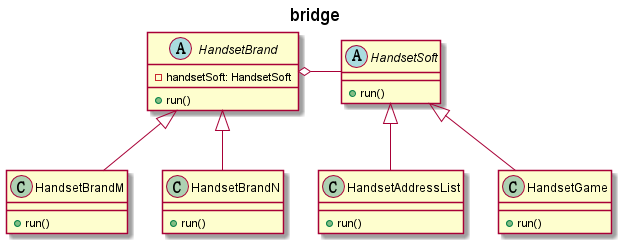

The diagram above was rendered by PlantUML. Its source (embedded in the PNG):
@startuml

title bridge

abstract class HandsetBrand{
    -handsetSoft: HandsetSoft
    +run()
}
abstract class HandsetSoft{
    +run()
}

class HandsetBrandM{
    +run()
}
class HandsetBrandN{
    +run()
}
class HandsetAddressList{
    +run()
}
class HandsetGame{
    +run()
}

HandsetBrand <|-- HandsetBrandM
HandsetBrand <|-- HandsetBrandN

HandsetSoft <|-- HandsetAddressList
HandsetSoft <|-- HandsetGame

HandsetBrand o- HandsetSoft
@enduml